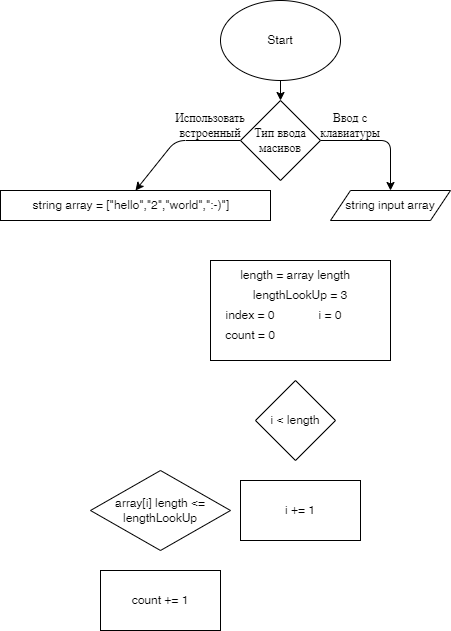

The diagram above was exported from draw.io. Its source (the exported page's mxGraphModel, read from the mxfile embedded in the PNG):
<mxGraphModel dx="1063" dy="470" grid="1" gridSize="10" guides="1" tooltips="1" connect="1" arrows="1" fold="1" page="1" pageScale="1" pageWidth="850" pageHeight="1100" math="0" shadow="0">
  <root>
    <mxCell id="0" />
    <mxCell id="1" parent="0" />
    <mxCell id="6" style="edgeStyle=none;html=1;exitX=0.5;exitY=1;exitDx=0;exitDy=0;entryX=0.5;entryY=0;entryDx=0;entryDy=0;" edge="1" parent="1" source="2" target="3">
      <mxGeometry relative="1" as="geometry" />
    </mxCell>
    <mxCell id="2" value="Start" style="ellipse;whiteSpace=wrap;html=1;" vertex="1" parent="1">
      <mxGeometry x="330" width="120" height="80" as="geometry" />
    </mxCell>
    <mxCell id="7" style="edgeStyle=none;html=1;exitX=1;exitY=0.5;exitDx=0;exitDy=0;entryX=0.5;entryY=0;entryDx=0;entryDy=0;" edge="1" parent="1" source="3" target="4">
      <mxGeometry relative="1" as="geometry">
        <Array as="points">
          <mxPoint x="500" y="140" />
        </Array>
      </mxGeometry>
    </mxCell>
    <mxCell id="8" style="edgeStyle=none;html=1;exitX=0;exitY=0.5;exitDx=0;exitDy=0;entryX=0.5;entryY=0;entryDx=0;entryDy=0;" edge="1" parent="1" source="3" target="5">
      <mxGeometry relative="1" as="geometry">
        <Array as="points">
          <mxPoint x="285" y="140" />
        </Array>
      </mxGeometry>
    </mxCell>
    <mxCell id="3" value="Тип ввода масивов" style="rhombus;whiteSpace=wrap;html=1;" vertex="1" parent="1">
      <mxGeometry x="350" y="100" width="80" height="80" as="geometry" />
    </mxCell>
    <mxCell id="4" value="" style="shape=parallelogram;perimeter=parallelogramPerimeter;whiteSpace=wrap;html=1;fixedSize=1;" vertex="1" parent="1">
      <mxGeometry x="440" y="190" width="120" height="30" as="geometry" />
    </mxCell>
    <mxCell id="5" value="" style="rounded=0;whiteSpace=wrap;html=1;" vertex="1" parent="1">
      <mxGeometry x="110" y="190" width="270" height="30" as="geometry" />
    </mxCell>
    <mxCell id="9" value="Ввод с клавиатуры" style="text;html=1;strokeColor=none;fillColor=none;align=center;verticalAlign=middle;whiteSpace=wrap;rounded=0;" vertex="1" parent="1">
      <mxGeometry x="430" y="110" width="60" height="30" as="geometry" />
    </mxCell>
    <mxCell id="10" value="Использовать встроенный" style="text;html=1;strokeColor=none;fillColor=none;align=center;verticalAlign=middle;whiteSpace=wrap;rounded=0;" vertex="1" parent="1">
      <mxGeometry x="290" y="110" width="60" height="30" as="geometry" />
    </mxCell>
    <mxCell id="11" value="string input array" style="text;html=1;strokeColor=none;fillColor=none;align=center;verticalAlign=middle;whiteSpace=wrap;rounded=0;" vertex="1" parent="1">
      <mxGeometry x="450" y="190" width="100" height="30" as="geometry" />
    </mxCell>
    <mxCell id="12" value="string array = [&quot;hello&quot;,&quot;2&quot;,&quot;world&quot;,&quot;:-)&quot;]&amp;nbsp;" style="text;html=1;strokeColor=none;fillColor=none;align=center;verticalAlign=middle;whiteSpace=wrap;rounded=0;" vertex="1" parent="1">
      <mxGeometry x="135" y="190" width="215" height="30" as="geometry" />
    </mxCell>
    <mxCell id="15" value="" style="rounded=0;whiteSpace=wrap;html=1;" vertex="1" parent="1">
      <mxGeometry x="320" y="260" width="180" height="100" as="geometry" />
    </mxCell>
    <mxCell id="16" value="length = array length" style="text;html=1;strokeColor=none;fillColor=none;align=center;verticalAlign=middle;whiteSpace=wrap;rounded=0;" vertex="1" parent="1">
      <mxGeometry x="320" y="260" width="170" height="30" as="geometry" />
    </mxCell>
    <mxCell id="17" value="lengthLookUp = 3" style="text;html=1;strokeColor=none;fillColor=none;align=center;verticalAlign=middle;whiteSpace=wrap;rounded=0;" vertex="1" parent="1">
      <mxGeometry x="320" y="280" width="180" height="30" as="geometry" />
    </mxCell>
    <mxCell id="18" value="index = 0" style="text;html=1;strokeColor=none;fillColor=none;align=center;verticalAlign=middle;whiteSpace=wrap;rounded=0;" vertex="1" parent="1">
      <mxGeometry x="330" y="300" width="60" height="30" as="geometry" />
    </mxCell>
    <mxCell id="19" value="count = 0" style="text;html=1;strokeColor=none;fillColor=none;align=center;verticalAlign=middle;whiteSpace=wrap;rounded=0;" vertex="1" parent="1">
      <mxGeometry x="330" y="320" width="60" height="30" as="geometry" />
    </mxCell>
    <mxCell id="21" value="i = 0" style="text;html=1;strokeColor=none;fillColor=none;align=center;verticalAlign=middle;whiteSpace=wrap;rounded=0;" vertex="1" parent="1">
      <mxGeometry x="410" y="300" width="60" height="30" as="geometry" />
    </mxCell>
    <mxCell id="22" value="i &amp;lt; length" style="rhombus;whiteSpace=wrap;html=1;" vertex="1" parent="1">
      <mxGeometry x="365" y="380" width="80" height="80" as="geometry" />
    </mxCell>
    <mxCell id="24" value="array[i] length &amp;lt;= lengthLookUp" style="rhombus;whiteSpace=wrap;html=1;" vertex="1" parent="1">
      <mxGeometry x="200" y="470" width="140" height="80" as="geometry" />
    </mxCell>
    <mxCell id="25" value="i += 1" style="rounded=0;whiteSpace=wrap;html=1;" vertex="1" parent="1">
      <mxGeometry x="350" y="480" width="120" height="60" as="geometry" />
    </mxCell>
    <mxCell id="26" value="count += 1" style="rounded=0;whiteSpace=wrap;html=1;" vertex="1" parent="1">
      <mxGeometry x="210" y="570" width="120" height="60" as="geometry" />
    </mxCell>
  </root>
</mxGraphModel>